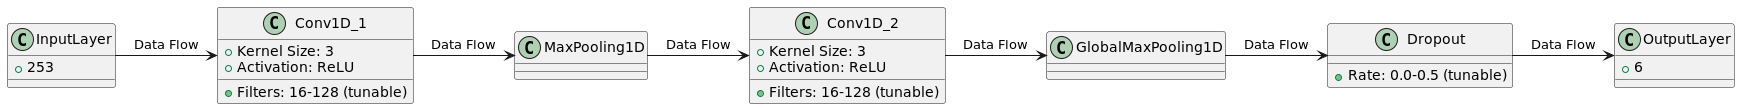

The diagram above was rendered by PlantUML. Its source (embedded in the PNG):
@startuml
class InputLayer {
    +253
}

class Conv1D_1 {
    +Filters: 16-128 (tunable)
    +Kernel Size: 3
    +Activation: ReLU
}

class Conv1D_2 {
    +Filters: 16-128 (tunable)
    +Kernel Size: 3
    +Activation: ReLU
}

class Dropout {
    +Rate: 0.0-0.5 (tunable)
}

class OutputLayer {
    + 6
}

InputLayer -right-> Conv1D_1 : "Data Flow"
Conv1D_1 -right-> MaxPooling1D : "Data Flow"
MaxPooling1D -right-> Conv1D_2 : "Data Flow"
Conv1D_2 -right-> GlobalMaxPooling1D : "Data Flow"
GlobalMaxPooling1D -right-> Dropout : "Data Flow"
Dropout -right-> OutputLayer : "Data Flow"

@enduml